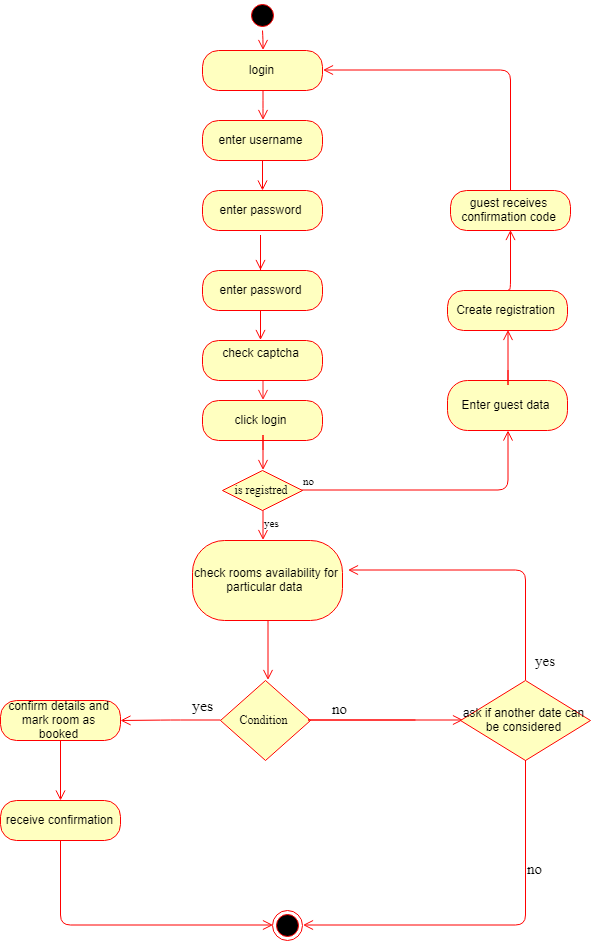

The diagram above was exported from draw.io. Its source (the exported page's mxGraphModel, read from the mxfile embedded in the PNG):
<mxGraphModel dx="2700" dy="1088" grid="1" gridSize="10" guides="1" tooltips="1" connect="1" arrows="1" fold="1" page="1" pageScale="1" pageWidth="827" pageHeight="1169" math="0" shadow="0">
  <root>
    <mxCell id="J92PCQyH2FtZ9R0numKC-0" />
    <mxCell id="J92PCQyH2FtZ9R0numKC-1" parent="J92PCQyH2FtZ9R0numKC-0" />
    <mxCell id="z5uDfboi97HzRSlQ6Pd_-0" value="" style="ellipse;html=1;shape=startState;fillColor=#000000;strokeColor=#ff0000;fontFamily=Times New Roman;" vertex="1" parent="J92PCQyH2FtZ9R0numKC-1">
      <mxGeometry x="277" width="30" height="30" as="geometry" />
    </mxCell>
    <mxCell id="z5uDfboi97HzRSlQ6Pd_-1" value="" style="edgeStyle=orthogonalEdgeStyle;html=1;verticalAlign=bottom;endArrow=open;endSize=8;strokeColor=#ff0000;fontFamily=Times New Roman;" edge="1" parent="J92PCQyH2FtZ9R0numKC-1" source="z5uDfboi97HzRSlQ6Pd_-0">
      <mxGeometry relative="1" as="geometry">
        <mxPoint x="292" y="50" as="targetPoint" />
        <Array as="points">
          <mxPoint x="292" y="40" />
          <mxPoint x="292" y="40" />
        </Array>
      </mxGeometry>
    </mxCell>
    <mxCell id="z5uDfboi97HzRSlQ6Pd_-2" value="login" style="rounded=1;whiteSpace=wrap;html=1;arcSize=40;fontColor=#000000;fillColor=#ffffc0;strokeColor=#ff0000;" vertex="1" parent="J92PCQyH2FtZ9R0numKC-1">
      <mxGeometry x="232" y="50" width="120" height="40" as="geometry" />
    </mxCell>
    <mxCell id="z5uDfboi97HzRSlQ6Pd_-3" value="" style="edgeStyle=orthogonalEdgeStyle;html=1;verticalAlign=bottom;endArrow=open;endSize=8;strokeColor=#ff0000;fontFamily=Times New Roman;" edge="1" parent="J92PCQyH2FtZ9R0numKC-1" source="z5uDfboi97HzRSlQ6Pd_-2">
      <mxGeometry relative="1" as="geometry">
        <mxPoint x="292" y="120" as="targetPoint" />
        <Array as="points">
          <mxPoint x="292" y="110" />
          <mxPoint x="292" y="110" />
        </Array>
      </mxGeometry>
    </mxCell>
    <mxCell id="z5uDfboi97HzRSlQ6Pd_-4" value="enter username" style="rounded=1;whiteSpace=wrap;html=1;arcSize=40;fontColor=#000000;fillColor=#ffffc0;strokeColor=#ff0000;" vertex="1" parent="J92PCQyH2FtZ9R0numKC-1">
      <mxGeometry x="232" y="120" width="120" height="40" as="geometry" />
    </mxCell>
    <mxCell id="z5uDfboi97HzRSlQ6Pd_-5" value="" style="edgeStyle=orthogonalEdgeStyle;html=1;verticalAlign=bottom;endArrow=open;endSize=8;strokeColor=#ff0000;fontFamily=Times New Roman;" edge="1" parent="J92PCQyH2FtZ9R0numKC-1" source="z5uDfboi97HzRSlQ6Pd_-4">
      <mxGeometry relative="1" as="geometry">
        <mxPoint x="292" y="190" as="targetPoint" />
      </mxGeometry>
    </mxCell>
    <mxCell id="z5uDfboi97HzRSlQ6Pd_-6" value="enter password" style="rounded=1;whiteSpace=wrap;html=1;arcSize=40;fontColor=#000000;fillColor=#ffffc0;strokeColor=#ff0000;" vertex="1" parent="J92PCQyH2FtZ9R0numKC-1">
      <mxGeometry x="232" y="190" width="120" height="40" as="geometry" />
    </mxCell>
    <mxCell id="z5uDfboi97HzRSlQ6Pd_-15" value="enter password" style="rounded=1;whiteSpace=wrap;html=1;arcSize=40;fontColor=#000000;fillColor=#ffffc0;strokeColor=#ff0000;" vertex="1" parent="J92PCQyH2FtZ9R0numKC-1">
      <mxGeometry x="232" y="270" width="120" height="40" as="geometry" />
    </mxCell>
    <mxCell id="z5uDfboi97HzRSlQ6Pd_-17" value="" style="edgeStyle=orthogonalEdgeStyle;html=1;verticalAlign=bottom;endArrow=open;endSize=8;strokeColor=#ff0000;fontFamily=Times New Roman;" edge="1" parent="J92PCQyH2FtZ9R0numKC-1">
      <mxGeometry relative="1" as="geometry">
        <mxPoint x="291" y="270" as="targetPoint" />
        <mxPoint x="291" y="270" as="sourcePoint" />
        <Array as="points">
          <mxPoint x="291" y="230" />
          <mxPoint x="291" y="230" />
        </Array>
      </mxGeometry>
    </mxCell>
    <mxCell id="z5uDfboi97HzRSlQ6Pd_-19" value="" style="edgeStyle=orthogonalEdgeStyle;html=1;verticalAlign=bottom;endArrow=open;endSize=8;strokeColor=#ff0000;fontFamily=Times New Roman;" edge="1" parent="J92PCQyH2FtZ9R0numKC-1">
      <mxGeometry relative="1" as="geometry">
        <mxPoint x="291" y="340" as="targetPoint" />
        <mxPoint x="291" y="310" as="sourcePoint" />
        <Array as="points">
          <mxPoint x="291" y="310" />
          <mxPoint x="291" y="310" />
        </Array>
      </mxGeometry>
    </mxCell>
    <mxCell id="z5uDfboi97HzRSlQ6Pd_-20" value="check captcha&lt;br&gt;&lt;br&gt;" style="rounded=1;whiteSpace=wrap;html=1;arcSize=40;fontColor=#000000;fillColor=#ffffc0;strokeColor=#ff0000;" vertex="1" parent="J92PCQyH2FtZ9R0numKC-1">
      <mxGeometry x="232" y="340" width="120" height="40" as="geometry" />
    </mxCell>
    <mxCell id="z5uDfboi97HzRSlQ6Pd_-21" value="" style="edgeStyle=orthogonalEdgeStyle;html=1;verticalAlign=bottom;endArrow=open;endSize=8;strokeColor=#ff0000;fontFamily=Times New Roman;startSize=5;jumpSize=8;strokeWidth=1;opacity=90;" edge="1" source="z5uDfboi97HzRSlQ6Pd_-20" parent="J92PCQyH2FtZ9R0numKC-1">
      <mxGeometry relative="1" as="geometry">
        <mxPoint x="292" y="400" as="targetPoint" />
        <Array as="points">
          <mxPoint x="292" y="370" />
          <mxPoint x="292" y="370" />
        </Array>
      </mxGeometry>
    </mxCell>
    <mxCell id="obTaabEkAzJ6dUM1XFob-0" value="click login" style="rounded=1;whiteSpace=wrap;html=1;arcSize=40;fontColor=#000000;fillColor=#ffffc0;strokeColor=#ff0000;" vertex="1" parent="J92PCQyH2FtZ9R0numKC-1">
      <mxGeometry x="232" y="400" width="120" height="40" as="geometry" />
    </mxCell>
    <mxCell id="obTaabEkAzJ6dUM1XFob-1" value="" style="edgeStyle=orthogonalEdgeStyle;html=1;verticalAlign=bottom;endArrow=open;endSize=8;strokeColor=#ff0000;fontFamily=Times New Roman;" edge="1" parent="J92PCQyH2FtZ9R0numKC-1">
      <mxGeometry relative="1" as="geometry">
        <mxPoint x="292" y="470" as="targetPoint" />
        <mxPoint x="292" y="450" as="sourcePoint" />
        <Array as="points">
          <mxPoint x="291.5" y="430" />
          <mxPoint x="291.5" y="430" />
        </Array>
      </mxGeometry>
    </mxCell>
    <mxCell id="BJIKgN_qSXK8GOz85LAl-0" value="is registred" style="rhombus;whiteSpace=wrap;html=1;fillColor=#ffffc0;strokeColor=#ff0000;fontFamily=Times New Roman;" vertex="1" parent="J92PCQyH2FtZ9R0numKC-1">
      <mxGeometry x="252" y="470" width="80" height="40" as="geometry" />
    </mxCell>
    <mxCell id="BJIKgN_qSXK8GOz85LAl-1" value="no" style="edgeStyle=orthogonalEdgeStyle;html=1;align=left;verticalAlign=bottom;endArrow=open;endSize=8;strokeColor=#ff0000;fontFamily=Times New Roman;" edge="1" source="BJIKgN_qSXK8GOz85LAl-0" parent="J92PCQyH2FtZ9R0numKC-1" target="BJIKgN_qSXK8GOz85LAl-34">
      <mxGeometry x="-1" relative="1" as="geometry">
        <mxPoint x="537" y="430" as="targetPoint" />
        <Array as="points">
          <mxPoint x="537" y="490" />
        </Array>
      </mxGeometry>
    </mxCell>
    <mxCell id="BJIKgN_qSXK8GOz85LAl-2" value="yes" style="edgeStyle=orthogonalEdgeStyle;html=1;align=left;verticalAlign=top;endArrow=open;endSize=8;strokeColor=#ff0000;fontFamily=Times New Roman;" edge="1" source="BJIKgN_qSXK8GOz85LAl-0" parent="J92PCQyH2FtZ9R0numKC-1">
      <mxGeometry x="-1" relative="1" as="geometry">
        <mxPoint x="292" y="540" as="targetPoint" />
        <Array as="points">
          <mxPoint x="292" y="530" />
          <mxPoint x="292" y="530" />
        </Array>
      </mxGeometry>
    </mxCell>
    <mxCell id="BJIKgN_qSXK8GOz85LAl-13" value="" style="ellipse;html=1;shape=endState;fillColor=#000000;strokeColor=#ff0000;fontFamily=Times New Roman;" vertex="1" parent="J92PCQyH2FtZ9R0numKC-1">
      <mxGeometry x="302" y="910" width="30" height="30" as="geometry" />
    </mxCell>
    <mxCell id="BJIKgN_qSXK8GOz85LAl-34" value="Enter guest data" style="rounded=1;whiteSpace=wrap;html=1;arcSize=40;fontColor=#000000;fillColor=#ffffc0;strokeColor=#ff0000;" vertex="1" parent="J92PCQyH2FtZ9R0numKC-1">
      <mxGeometry x="477" y="380" width="120" height="50" as="geometry" />
    </mxCell>
    <mxCell id="BJIKgN_qSXK8GOz85LAl-35" value="Create registration" style="rounded=1;whiteSpace=wrap;html=1;arcSize=40;fontColor=#000000;fillColor=#ffffc0;strokeColor=#ff0000;" vertex="1" parent="J92PCQyH2FtZ9R0numKC-1">
      <mxGeometry x="477" y="290" width="120" height="40" as="geometry" />
    </mxCell>
    <mxCell id="BJIKgN_qSXK8GOz85LAl-36" value="" style="edgeStyle=orthogonalEdgeStyle;html=1;verticalAlign=bottom;endArrow=open;endSize=8;strokeColor=#ff0000;fontFamily=Times New Roman;" edge="1" parent="J92PCQyH2FtZ9R0numKC-1">
      <mxGeometry relative="1" as="geometry">
        <mxPoint x="537" y="330" as="targetPoint" />
        <mxPoint x="537" y="370" as="sourcePoint" />
        <Array as="points">
          <mxPoint x="537" y="390" />
          <mxPoint x="537" y="390" />
        </Array>
      </mxGeometry>
    </mxCell>
    <mxCell id="BJIKgN_qSXK8GOz85LAl-40" value="guest receives confirmation code" style="rounded=1;whiteSpace=wrap;html=1;arcSize=40;fontColor=#000000;fillColor=#ffffc0;strokeColor=#ff0000;" vertex="1" parent="J92PCQyH2FtZ9R0numKC-1">
      <mxGeometry x="480" y="190" width="120" height="40" as="geometry" />
    </mxCell>
    <mxCell id="BJIKgN_qSXK8GOz85LAl-41" value="" style="edgeStyle=orthogonalEdgeStyle;html=1;verticalAlign=bottom;endArrow=open;endSize=8;strokeColor=#ff0000;fontFamily=Times New Roman;exitX=0.5;exitY=0;exitDx=0;exitDy=0;" edge="1" source="BJIKgN_qSXK8GOz85LAl-35" parent="J92PCQyH2FtZ9R0numKC-1">
      <mxGeometry relative="1" as="geometry">
        <mxPoint x="540" y="230" as="targetPoint" />
        <Array as="points">
          <mxPoint x="540" y="290" />
        </Array>
      </mxGeometry>
    </mxCell>
    <mxCell id="BJIKgN_qSXK8GOz85LAl-43" value="" style="edgeStyle=orthogonalEdgeStyle;html=1;verticalAlign=bottom;endArrow=open;endSize=8;strokeColor=#ff0000;fontFamily=Times New Roman;exitX=0.5;exitY=0;exitDx=0;exitDy=0;entryX=1;entryY=0.5;entryDx=0;entryDy=0;" edge="1" parent="J92PCQyH2FtZ9R0numKC-1" source="BJIKgN_qSXK8GOz85LAl-40" target="z5uDfboi97HzRSlQ6Pd_-2">
      <mxGeometry relative="1" as="geometry">
        <mxPoint x="357" y="80" as="targetPoint" />
        <mxPoint x="597" y="140" as="sourcePoint" />
        <Array as="points">
          <mxPoint x="540" y="70" />
        </Array>
      </mxGeometry>
    </mxCell>
    <mxCell id="BJIKgN_qSXK8GOz85LAl-44" value="check rooms availability for particular data&amp;nbsp;" style="rounded=1;whiteSpace=wrap;html=1;arcSize=40;fontColor=#000000;fillColor=#ffffc0;strokeColor=#ff0000;" vertex="1" parent="J92PCQyH2FtZ9R0numKC-1">
      <mxGeometry x="222" y="540" width="150" height="80" as="geometry" />
    </mxCell>
    <mxCell id="BJIKgN_qSXK8GOz85LAl-45" value="" style="edgeStyle=orthogonalEdgeStyle;html=1;verticalAlign=bottom;endArrow=open;endSize=8;strokeColor=#ff0000;fontFamily=Times New Roman;" edge="1" source="BJIKgN_qSXK8GOz85LAl-44" parent="J92PCQyH2FtZ9R0numKC-1">
      <mxGeometry relative="1" as="geometry">
        <mxPoint x="297" y="680" as="targetPoint" />
        <Array as="points">
          <mxPoint x="297" y="680" />
          <mxPoint x="297" y="680" />
        </Array>
      </mxGeometry>
    </mxCell>
    <mxCell id="BJIKgN_qSXK8GOz85LAl-52" value="Condition" style="rhombus;whiteSpace=wrap;html=1;fillColor=#ffffc0;strokeColor=#ff0000;fontFamily=Times New Roman;direction=south;" vertex="1" parent="J92PCQyH2FtZ9R0numKC-1">
      <mxGeometry x="250" y="680" width="90" height="80" as="geometry" />
    </mxCell>
    <mxCell id="BJIKgN_qSXK8GOz85LAl-53" value="no" style="edgeStyle=orthogonalEdgeStyle;html=1;align=left;verticalAlign=bottom;endArrow=open;endSize=8;strokeColor=#ff0000;fontFamily=Times New Roman;fontSize=15;" edge="1" parent="J92PCQyH2FtZ9R0numKC-1">
      <mxGeometry x="-0.375" relative="1" as="geometry">
        <mxPoint x="493" y="719.5" as="targetPoint" />
        <mxPoint x="445" y="719.5" as="sourcePoint" />
        <Array as="points">
          <mxPoint x="333" y="719.5" />
          <mxPoint x="333" y="719.5" />
        </Array>
        <mxPoint as="offset" />
      </mxGeometry>
    </mxCell>
    <mxCell id="BJIKgN_qSXK8GOz85LAl-54" value="yes" style="edgeStyle=orthogonalEdgeStyle;html=1;align=left;verticalAlign=top;endArrow=open;endSize=8;strokeColor=#ff0000;fontFamily=Times New Roman;exitX=0.5;exitY=1;exitDx=0;exitDy=0;fontSize=16;" edge="1" source="BJIKgN_qSXK8GOz85LAl-52" parent="J92PCQyH2FtZ9R0numKC-1">
      <mxGeometry x="-0.4" y="-30" relative="1" as="geometry">
        <mxPoint x="150" y="720" as="targetPoint" />
        <mxPoint x="240" y="720" as="sourcePoint" />
        <mxPoint as="offset" />
      </mxGeometry>
    </mxCell>
    <mxCell id="BJIKgN_qSXK8GOz85LAl-57" value="confirm details and mark room as booked" style="rounded=1;whiteSpace=wrap;html=1;arcSize=40;fontColor=#000000;fillColor=#ffffc0;strokeColor=#ff0000;" vertex="1" parent="J92PCQyH2FtZ9R0numKC-1">
      <mxGeometry x="30" y="700" width="120" height="40" as="geometry" />
    </mxCell>
    <mxCell id="BJIKgN_qSXK8GOz85LAl-58" value="" style="edgeStyle=orthogonalEdgeStyle;html=1;verticalAlign=bottom;endArrow=open;endSize=8;strokeColor=#ff0000;fontFamily=Times New Roman;fontSize=15;" edge="1" source="BJIKgN_qSXK8GOz85LAl-57" parent="J92PCQyH2FtZ9R0numKC-1">
      <mxGeometry relative="1" as="geometry">
        <mxPoint x="90" y="800" as="targetPoint" />
      </mxGeometry>
    </mxCell>
    <mxCell id="BJIKgN_qSXK8GOz85LAl-60" value="receive confirmation" style="rounded=1;whiteSpace=wrap;html=1;arcSize=40;fontColor=#000000;fillColor=#ffffc0;strokeColor=#ff0000;" vertex="1" parent="J92PCQyH2FtZ9R0numKC-1">
      <mxGeometry x="30" y="800" width="120" height="40" as="geometry" />
    </mxCell>
    <mxCell id="BJIKgN_qSXK8GOz85LAl-61" value="" style="edgeStyle=orthogonalEdgeStyle;html=1;verticalAlign=bottom;endArrow=open;endSize=8;strokeColor=#ff0000;fontFamily=Times New Roman;fontSize=15;entryX=0;entryY=0.5;entryDx=0;entryDy=0;exitX=0.5;exitY=1;exitDx=0;exitDy=0;" edge="1" source="BJIKgN_qSXK8GOz85LAl-60" parent="J92PCQyH2FtZ9R0numKC-1" target="BJIKgN_qSXK8GOz85LAl-13">
      <mxGeometry relative="1" as="geometry">
        <mxPoint x="90" y="900" as="targetPoint" />
        <mxPoint x="90" y="860" as="sourcePoint" />
      </mxGeometry>
    </mxCell>
    <mxCell id="BJIKgN_qSXK8GOz85LAl-63" value="" style="edgeStyle=orthogonalEdgeStyle;html=1;verticalAlign=bottom;endArrow=open;endSize=8;strokeColor=#ff0000;fontFamily=Times New Roman;fontSize=15;exitX=0.5;exitY=0;exitDx=0;exitDy=0;entryX=1.033;entryY=0.375;entryDx=0;entryDy=0;entryPerimeter=0;" edge="1" source="BJIKgN_qSXK8GOz85LAl-64" parent="J92PCQyH2FtZ9R0numKC-1" target="BJIKgN_qSXK8GOz85LAl-44">
      <mxGeometry relative="1" as="geometry">
        <mxPoint x="380" y="570" as="targetPoint" />
        <mxPoint x="550" y="800" as="sourcePoint" />
        <Array as="points">
          <mxPoint x="555" y="570" />
        </Array>
      </mxGeometry>
    </mxCell>
    <mxCell id="BJIKgN_qSXK8GOz85LAl-64" value="ask if another date can be considered" style="rhombus;whiteSpace=wrap;html=1;fillColor=#ffffc0;strokeColor=#ff0000;" vertex="1" parent="J92PCQyH2FtZ9R0numKC-1">
      <mxGeometry x="490" y="680" width="130" height="80" as="geometry" />
    </mxCell>
    <mxCell id="BJIKgN_qSXK8GOz85LAl-65" value="yes" style="text;html=1;resizable=0;autosize=1;align=center;verticalAlign=middle;points=[];fillColor=none;strokeColor=none;rounded=0;fontFamily=Times New Roman;fontSize=15;" vertex="1" parent="J92PCQyH2FtZ9R0numKC-1">
      <mxGeometry x="555" y="650" width="40" height="20" as="geometry" />
    </mxCell>
    <mxCell id="BJIKgN_qSXK8GOz85LAl-68" value="no" style="edgeStyle=orthogonalEdgeStyle;html=1;align=left;verticalAlign=bottom;endArrow=open;endSize=8;strokeColor=#ff0000;fontFamily=Times New Roman;fontSize=15;entryX=1;entryY=0.5;entryDx=0;entryDy=0;exitX=0.5;exitY=1;exitDx=0;exitDy=0;" edge="1" parent="J92PCQyH2FtZ9R0numKC-1" source="BJIKgN_qSXK8GOz85LAl-64" target="BJIKgN_qSXK8GOz85LAl-13">
      <mxGeometry x="-0.375" relative="1" as="geometry">
        <mxPoint x="550" y="814.5" as="targetPoint" />
        <mxPoint x="502" y="814.5" as="sourcePoint" />
        <Array as="points">
          <mxPoint x="555" y="925" />
        </Array>
        <mxPoint as="offset" />
      </mxGeometry>
    </mxCell>
  </root>
</mxGraphModel>